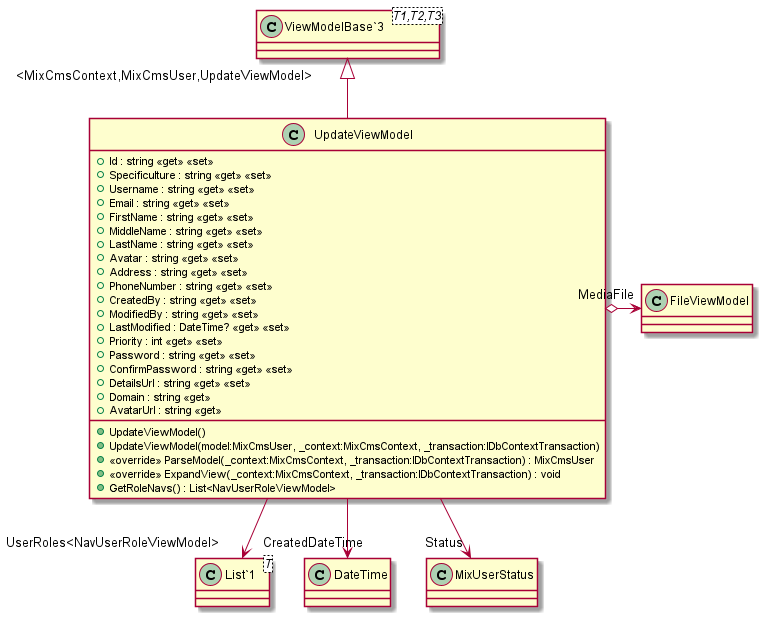

The diagram above was rendered by PlantUML. Its source (embedded in the PNG):
@startuml
class UpdateViewModel {
    + Id : string <<get>> <<set>>
    + Specificulture : string <<get>> <<set>>
    + Username : string <<get>> <<set>>
    + Email : string <<get>> <<set>>
    + FirstName : string <<get>> <<set>>
    + MiddleName : string <<get>> <<set>>
    + LastName : string <<get>> <<set>>
    + Avatar : string <<get>> <<set>>
    + Address : string <<get>> <<set>>
    + PhoneNumber : string <<get>> <<set>>
    + CreatedBy : string <<get>> <<set>>
    + ModifiedBy : string <<get>> <<set>>
    + LastModified : DateTime? <<get>> <<set>>
    + Priority : int <<get>> <<set>>
    + Password : string <<get>> <<set>>
    + ConfirmPassword : string <<get>> <<set>>
    + DetailsUrl : string <<get>> <<set>>
    + Domain : string <<get>>
    + AvatarUrl : string <<get>>
    + UpdateViewModel()
    + UpdateViewModel(model:MixCmsUser, _context:MixCmsContext, _transaction:IDbContextTransaction)
    + <<override>> ParseModel(_context:MixCmsContext, _transaction:IDbContextTransaction) : MixCmsUser
    + <<override>> ExpandView(_context:MixCmsContext, _transaction:IDbContextTransaction) : void
    + GetRoleNavs() : List<NavUserRoleViewModel>
}
class "ViewModelBase`3"<T1,T2,T3> {
}
class "List`1"<T> {
}
"ViewModelBase`3" "<MixCmsContext,MixCmsUser,UpdateViewModel>" <|-- UpdateViewModel
UpdateViewModel --> "CreatedDateTime" DateTime
UpdateViewModel --> "Status" MixUserStatus
UpdateViewModel --> "UserRoles<NavUserRoleViewModel>" "List`1"
UpdateViewModel o-> "MediaFile" FileViewModel
@enduml